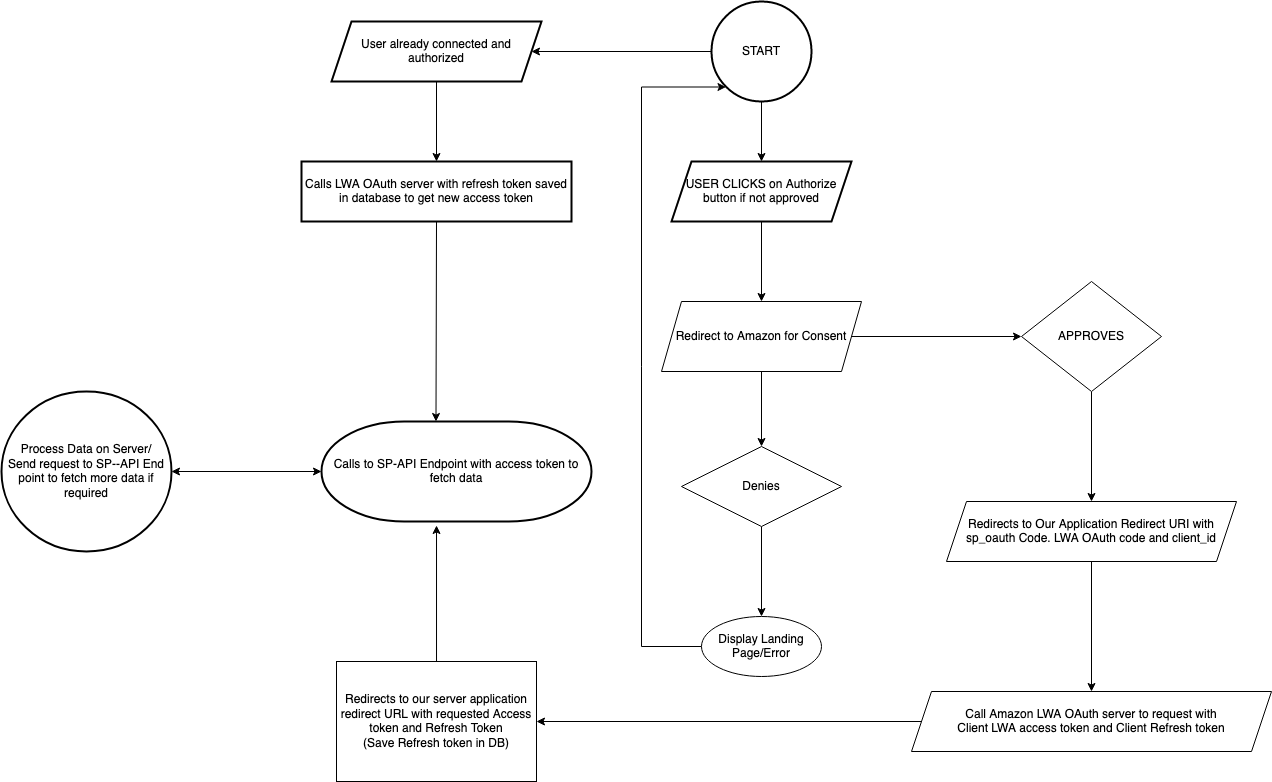

The diagram above was exported from draw.io. Its source (the exported page's mxGraphModel, read from the mxfile embedded in the PNG):
<mxGraphModel dx="1796" dy="542" grid="1" gridSize="10" guides="1" tooltips="1" connect="1" arrows="1" fold="1" page="1" pageScale="1" pageWidth="850" pageHeight="1100" math="0" shadow="0">
  <root>
    <mxCell id="0" />
    <mxCell id="1" parent="0" />
    <mxCell id="G2CFaWNHTI8Dsj6gwp-v-30" value="" style="edgeStyle=orthogonalEdgeStyle;rounded=0;orthogonalLoop=1;jettySize=auto;html=1;" edge="1" parent="1" source="G2CFaWNHTI8Dsj6gwp-v-8" target="G2CFaWNHTI8Dsj6gwp-v-29">
      <mxGeometry relative="1" as="geometry" />
    </mxCell>
    <mxCell id="G2CFaWNHTI8Dsj6gwp-v-33" value="" style="edgeStyle=orthogonalEdgeStyle;rounded=0;orthogonalLoop=1;jettySize=auto;html=1;" edge="1" parent="1" source="G2CFaWNHTI8Dsj6gwp-v-8" target="G2CFaWNHTI8Dsj6gwp-v-9">
      <mxGeometry relative="1" as="geometry" />
    </mxCell>
    <mxCell id="G2CFaWNHTI8Dsj6gwp-v-45" style="edgeStyle=orthogonalEdgeStyle;rounded=0;orthogonalLoop=1;jettySize=auto;html=1;exitX=0;exitY=0.5;exitDx=0;exitDy=0;entryX=0.145;entryY=0.855;entryDx=0;entryDy=0;entryPerimeter=0;" edge="1" parent="1" source="G2CFaWNHTI8Dsj6gwp-v-43" target="G2CFaWNHTI8Dsj6gwp-v-8">
      <mxGeometry relative="1" as="geometry">
        <mxPoint x="380" y="230" as="sourcePoint" />
        <Array as="points">
          <mxPoint x="380" y="655" />
          <mxPoint x="380" y="96" />
        </Array>
      </mxGeometry>
    </mxCell>
    <mxCell id="G2CFaWNHTI8Dsj6gwp-v-8" value="&lt;div&gt;START&lt;/div&gt;" style="strokeWidth=2;html=1;shape=mxgraph.flowchart.start_2;whiteSpace=wrap;" vertex="1" parent="1">
      <mxGeometry x="450" y="10" width="100" height="100" as="geometry" />
    </mxCell>
    <mxCell id="G2CFaWNHTI8Dsj6gwp-v-34" value="" style="edgeStyle=orthogonalEdgeStyle;rounded=0;orthogonalLoop=1;jettySize=auto;html=1;" edge="1" parent="1" source="G2CFaWNHTI8Dsj6gwp-v-9" target="G2CFaWNHTI8Dsj6gwp-v-21">
      <mxGeometry relative="1" as="geometry" />
    </mxCell>
    <mxCell id="G2CFaWNHTI8Dsj6gwp-v-9" value="USER CLICKS on Authorize button if not approved" style="shape=parallelogram;perimeter=parallelogramPerimeter;whiteSpace=wrap;html=1;fixedSize=1;strokeWidth=2;" vertex="1" parent="1">
      <mxGeometry x="410" y="170" width="180" height="60" as="geometry" />
    </mxCell>
    <mxCell id="G2CFaWNHTI8Dsj6gwp-v-20" value="" style="edgeStyle=orthogonalEdgeStyle;rounded=0;orthogonalLoop=1;jettySize=auto;html=1;" edge="1" parent="1" source="G2CFaWNHTI8Dsj6gwp-v-17" target="G2CFaWNHTI8Dsj6gwp-v-19">
      <mxGeometry relative="1" as="geometry" />
    </mxCell>
    <mxCell id="G2CFaWNHTI8Dsj6gwp-v-17" value="APPROVES" style="rhombus;whiteSpace=wrap;html=1;" vertex="1" parent="1">
      <mxGeometry x="760" y="290" width="140" height="110" as="geometry" />
    </mxCell>
    <mxCell id="G2CFaWNHTI8Dsj6gwp-v-25" value="" style="edgeStyle=orthogonalEdgeStyle;rounded=0;orthogonalLoop=1;jettySize=auto;html=1;" edge="1" parent="1" source="G2CFaWNHTI8Dsj6gwp-v-19" target="G2CFaWNHTI8Dsj6gwp-v-24">
      <mxGeometry relative="1" as="geometry" />
    </mxCell>
    <mxCell id="G2CFaWNHTI8Dsj6gwp-v-19" value="&lt;div&gt;Redirects to Our Application Redirect URI with sp_oauth Code. LWA OAuth code and client_id&lt;/div&gt;" style="shape=parallelogram;perimeter=parallelogramPerimeter;whiteSpace=wrap;html=1;fixedSize=1;" vertex="1" parent="1">
      <mxGeometry x="685" y="510" width="290" height="60" as="geometry" />
    </mxCell>
    <mxCell id="G2CFaWNHTI8Dsj6gwp-v-23" value="" style="edgeStyle=orthogonalEdgeStyle;rounded=0;orthogonalLoop=1;jettySize=auto;html=1;" edge="1" parent="1" source="G2CFaWNHTI8Dsj6gwp-v-21" target="G2CFaWNHTI8Dsj6gwp-v-17">
      <mxGeometry relative="1" as="geometry" />
    </mxCell>
    <mxCell id="G2CFaWNHTI8Dsj6gwp-v-42" value="" style="edgeStyle=orthogonalEdgeStyle;rounded=0;orthogonalLoop=1;jettySize=auto;html=1;" edge="1" parent="1" source="G2CFaWNHTI8Dsj6gwp-v-21" target="G2CFaWNHTI8Dsj6gwp-v-41">
      <mxGeometry relative="1" as="geometry" />
    </mxCell>
    <mxCell id="G2CFaWNHTI8Dsj6gwp-v-21" value="&lt;div&gt;Redirect to Amazon for Consent&lt;/div&gt;" style="shape=parallelogram;perimeter=parallelogramPerimeter;whiteSpace=wrap;html=1;fixedSize=1;" vertex="1" parent="1">
      <mxGeometry x="400" y="310" width="200" height="70" as="geometry" />
    </mxCell>
    <mxCell id="G2CFaWNHTI8Dsj6gwp-v-27" value="" style="edgeStyle=orthogonalEdgeStyle;rounded=0;orthogonalLoop=1;jettySize=auto;html=1;entryX=1;entryY=0.5;entryDx=0;entryDy=0;" edge="1" parent="1" source="G2CFaWNHTI8Dsj6gwp-v-24" target="G2CFaWNHTI8Dsj6gwp-v-26">
      <mxGeometry relative="1" as="geometry">
        <mxPoint x="300" y="680" as="targetPoint" />
      </mxGeometry>
    </mxCell>
    <mxCell id="G2CFaWNHTI8Dsj6gwp-v-24" value="&lt;div&gt;Call Amazon LWA OAuth server to request with &lt;br&gt;&lt;/div&gt;&lt;div&gt;Client LWA access token and Client Refresh token&lt;br&gt;&lt;/div&gt;" style="shape=parallelogram;perimeter=parallelogramPerimeter;whiteSpace=wrap;html=1;fixedSize=1;" vertex="1" parent="1">
      <mxGeometry x="650" y="700" width="360" height="60" as="geometry" />
    </mxCell>
    <mxCell id="G2CFaWNHTI8Dsj6gwp-v-37" value="" style="edgeStyle=orthogonalEdgeStyle;rounded=0;orthogonalLoop=1;jettySize=auto;html=1;entryX=0.426;entryY=1.04;entryDx=0;entryDy=0;entryPerimeter=0;" edge="1" parent="1" source="G2CFaWNHTI8Dsj6gwp-v-26" target="G2CFaWNHTI8Dsj6gwp-v-35">
      <mxGeometry relative="1" as="geometry">
        <mxPoint x="175" y="540" as="targetPoint" />
      </mxGeometry>
    </mxCell>
    <mxCell id="G2CFaWNHTI8Dsj6gwp-v-26" value="&lt;div&gt;Redirects to our server application redirect URL with requested Access token and Refresh Token&lt;/div&gt;&lt;div&gt;(Save Refresh token in DB)&lt;br&gt;&lt;/div&gt;" style="whiteSpace=wrap;html=1;" vertex="1" parent="1">
      <mxGeometry x="75" y="670" width="200" height="120" as="geometry" />
    </mxCell>
    <mxCell id="G2CFaWNHTI8Dsj6gwp-v-32" value="" style="edgeStyle=orthogonalEdgeStyle;rounded=0;orthogonalLoop=1;jettySize=auto;html=1;" edge="1" parent="1" source="G2CFaWNHTI8Dsj6gwp-v-29" target="G2CFaWNHTI8Dsj6gwp-v-31">
      <mxGeometry relative="1" as="geometry" />
    </mxCell>
    <mxCell id="G2CFaWNHTI8Dsj6gwp-v-29" value="User already connected and authorized" style="shape=parallelogram;perimeter=parallelogramPerimeter;whiteSpace=wrap;html=1;fixedSize=1;strokeWidth=2;" vertex="1" parent="1">
      <mxGeometry x="70" y="30" width="210" height="60" as="geometry" />
    </mxCell>
    <mxCell id="G2CFaWNHTI8Dsj6gwp-v-31" value="Calls LWA OAuth server with refresh token saved in database to get new access token" style="whiteSpace=wrap;html=1;strokeWidth=2;" vertex="1" parent="1">
      <mxGeometry x="40" y="170" width="270" height="60" as="geometry" />
    </mxCell>
    <mxCell id="G2CFaWNHTI8Dsj6gwp-v-35" value="Calls to SP-API Endpoint with access token to fetch data" style="strokeWidth=2;html=1;shape=mxgraph.flowchart.terminator;whiteSpace=wrap;" vertex="1" parent="1">
      <mxGeometry x="60" y="430" width="270" height="100" as="geometry" />
    </mxCell>
    <mxCell id="G2CFaWNHTI8Dsj6gwp-v-36" value="" style="endArrow=classic;html=1;rounded=0;exitX=0.5;exitY=1;exitDx=0;exitDy=0;entryX=0.424;entryY=0;entryDx=0;entryDy=0;entryPerimeter=0;" edge="1" parent="1" source="G2CFaWNHTI8Dsj6gwp-v-31" target="G2CFaWNHTI8Dsj6gwp-v-35">
      <mxGeometry width="50" height="50" relative="1" as="geometry">
        <mxPoint x="174.5" y="240" as="sourcePoint" />
        <mxPoint x="174.5" y="420" as="targetPoint" />
        <Array as="points" />
      </mxGeometry>
    </mxCell>
    <mxCell id="G2CFaWNHTI8Dsj6gwp-v-38" value="&lt;div&gt;Process Data on Server/&lt;/div&gt;&lt;div&gt;Send request to SP--API End point to fetch more data if required&lt;br&gt;&lt;/div&gt;" style="ellipse;whiteSpace=wrap;html=1;strokeWidth=2;" vertex="1" parent="1">
      <mxGeometry x="-260" y="400" width="170" height="160" as="geometry" />
    </mxCell>
    <mxCell id="G2CFaWNHTI8Dsj6gwp-v-40" value="" style="endArrow=classic;startArrow=classic;html=1;rounded=0;exitX=1;exitY=0.5;exitDx=0;exitDy=0;entryX=0;entryY=0.5;entryDx=0;entryDy=0;entryPerimeter=0;" edge="1" parent="1" source="G2CFaWNHTI8Dsj6gwp-v-38" target="G2CFaWNHTI8Dsj6gwp-v-35">
      <mxGeometry width="50" height="50" relative="1" as="geometry">
        <mxPoint x="20" y="510" as="sourcePoint" />
        <mxPoint x="70" y="460" as="targetPoint" />
      </mxGeometry>
    </mxCell>
    <mxCell id="G2CFaWNHTI8Dsj6gwp-v-44" value="" style="edgeStyle=orthogonalEdgeStyle;rounded=0;orthogonalLoop=1;jettySize=auto;html=1;" edge="1" parent="1" source="G2CFaWNHTI8Dsj6gwp-v-41" target="G2CFaWNHTI8Dsj6gwp-v-43">
      <mxGeometry relative="1" as="geometry" />
    </mxCell>
    <mxCell id="G2CFaWNHTI8Dsj6gwp-v-41" value="Denies" style="rhombus;whiteSpace=wrap;html=1;" vertex="1" parent="1">
      <mxGeometry x="420" y="455" width="160" height="80" as="geometry" />
    </mxCell>
    <mxCell id="G2CFaWNHTI8Dsj6gwp-v-43" value="Display Landing Page/Error" style="ellipse;whiteSpace=wrap;html=1;" vertex="1" parent="1">
      <mxGeometry x="440" y="625" width="120" height="60" as="geometry" />
    </mxCell>
  </root>
</mxGraphModel>